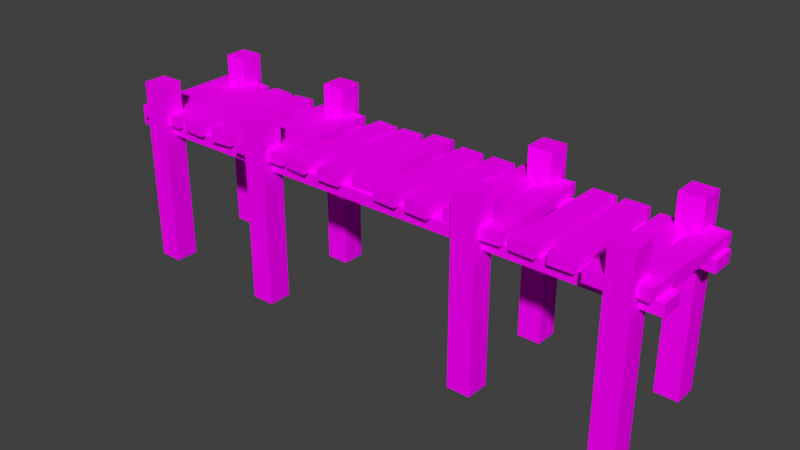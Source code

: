 # Source: fridge.blend  (saved by Blender 2.79.0; exported with 4.5.12 LTS)
import bpy
from mathutils import Matrix  # noqa: F401  (used for matrix-valued properties, if any)

bpy.ops.wm.read_factory_settings(use_empty=True)
scene = bpy.context.scene
scene.name = 'Scene'

# ---- collections
col_collection_2 = bpy.data.collections.new('Collection 2'); scene.collection.children.link(col_collection_2)

# ---- images (referenced by path relative to the original .blend; pixels are not part of the script)
import os
ASSET_DIR = os.environ.get("B2B_ASSET_DIR", "")  # directory of the original .blend (textures are referenced by path, not embedded)
HERE = os.path.dirname(os.path.abspath(__file__))  # packed textures are extracted next to this script under _unpacked/

def load_image(name, relpath, width, height, colorspace="sRGB"):
    """Load a texture the original file referenced (path relative to the .blend, or extracted next to this script)."""
    p = next((c for c in (os.path.join(HERE, relpath), os.path.join(ASSET_DIR, relpath)) if relpath and os.path.exists(c)), "")
    if p:
        img = bpy.data.images.load(p, check_existing=True)
        img.name = name
    else:  # same state as the original file: an image datablock whose file is absent (Cycles renders it pink)
        img = bpy.data.images.new(name, width, height)
        img.source = "FILE"
        img.filepath = "//" + (relpath or name)
    img.colorspace_settings.name = colorspace
    return img
img_774abebe_5f00_4bf4_8bf2_1fe07ea7a64e_png = load_image('774abebe-5f00-4bf4-8bf2-1fe07ea7a64e.png', '774abebe-5f00-4bf4-8bf2-1fe07ea7a64e.png', 1024, 1024, 'sRGB')

# ---- materials (node trees are filled in below, after node groups)
mat_wood = bpy.data.materials.new('wood')
mat_wood.alpha_threshold = 0.0
mat_wood.roughness = 0.5

# ---- material node trees
mat_wood.use_nodes = True; mat_wood.node_tree.nodes.clear()
_N = mat_wood.node_tree.nodes; _L = mat_wood.node_tree.links
n0 = _N.new('ShaderNodeOutputMaterial'); n0.name = 'Material Output'; n0.location = (300, 300)
n1 = _N.new('ShaderNodeBsdfDiffuse'); n1.name = 'Diffuse BSDF'; n1.location = (10, 300)
n2 = _N.new('ShaderNodeTexImage'); n2.name = 'Image Texture'; n2.location = (-180, 300)
n2.width = 140
n2.image = img_774abebe_5f00_4bf4_8bf2_1fe07ea7a64e_png
_L.new(n1.outputs[0], n0.inputs[0])
_L.new(n2.outputs[0], n1.inputs[0])
n0.is_active_output = True

# ---- world
world_world = bpy.data.worlds.new('World'); scene.world = world_world
world_world.color = (0.05088, 0.05088, 0.05088)
world_world.use_sun_shadow = False
world_world.sun_shadow_jitter_overblur = 0.0
world_world.cycles.sampling_method = 'MANUAL'

# ---- meshes
me_cube_028 = bpy.data.meshes.new('Cube.028')
me_cube_028.from_pydata([(-1.0, -1.0, -1.0), (-1.0, -1.0, 1.0), (-1.0, 1.0, -1.0), (-1.0, 1.0, 1.0), (1.0, -1.0, -1.0), (1.0, -1.0, 1.0), (1.0, 1.0, -1.0), (1.0, 1.0, 1.0)], [], [(0, 1, 3, 2), (2, 3, 7, 6), (6, 7, 5, 4), (4, 5, 1, 0), (2, 6, 4, 0), (7, 3, 1, 5)])
_uv = me_cube_028.uv_layers.new(name='UVMap')
_uv.uv.foreach_set('vector', [0.5481, 0.5, 0.5481, 1.5, 1.548, 1.5, 1.548, 0.5, 0.003976, 0.5, 0.003976, 1.5, 1.004, 1.5, 1.004, 0.5, 0.5481, 0.5, 0.5481, 1.5, -0.4519, 1.5, -0.4519, 0.5, 0.003976, 0.5, 0.003976, 1.5, -0.996, 1.5, -0.996, 0.5, 0.003976, 0.5481, 1.004, 0.5481, 1.004, -0.4519, 0.003976, -0.4519, 0.003976, 0.5481, -0.996, 0.5481, -0.996, -0.4519, 0.003976, -0.4519])
me_cube_028.materials.append(mat_wood)
me_cube_028.use_remesh_preserve_volume = False
me_cube_028.use_remesh_preserve_attributes = False
me_cube_028.use_mirror_vertex_groups = False
me_cube_028.update()
me_cube_027 = bpy.data.meshes.new('Cube.027')
me_cube_027.from_pydata([(-1.0, -1.0, -1.0), (-1.0, -1.0, 1.0), (-1.0, 1.0, -1.0), (-1.0, 1.0, 1.0), (1.0, -1.0, -1.0), (1.0, -1.0, 1.0), (1.0, 1.0, -1.0), (1.0, 1.0, 1.0)], [], [(0, 1, 3, 2), (2, 3, 7, 6), (6, 7, 5, 4), (4, 5, 1, 0), (2, 6, 4, 0), (7, 3, 1, 5)])
_uv = me_cube_027.uv_layers.new(name='UVMap')
_uv.uv.foreach_set('vector', [0.45, 0.5, 0.45, 1.5, 1.45, 1.5, 1.45, 0.5, 0.003976, 0.5, 0.003976, 1.5, 1.004, 1.5, 1.004, 0.5, 0.45, 0.5, 0.45, 1.5, -0.55, 1.5, -0.55, 0.5, 0.003976, 0.5, 0.003976, 1.5, -0.996, 1.5, -0.996, 0.5, 0.003976, 0.45, 1.004, 0.45, 1.004, -0.55, 0.003976, -0.55, 0.003976, 0.45, -0.996, 0.45, -0.996, -0.55, 0.003976, -0.55])
me_cube_027.materials.append(mat_wood)
me_cube_027.use_remesh_preserve_volume = False
me_cube_027.use_remesh_preserve_attributes = False
me_cube_027.use_mirror_vertex_groups = False
me_cube_027.update()
me_cube_026 = bpy.data.meshes.new('Cube.026')
me_cube_026.from_pydata([(-1.0, -1.0, -1.0), (-1.0, -1.0, 1.0), (-1.0, 1.0, -1.0), (-1.0, 1.0, 1.0), (1.0, -1.0, -1.0), (1.0, -1.0, 1.0), (1.0, 1.0, -1.0), (1.0, 1.0, 1.0)], [], [(0, 1, 3, 2), (2, 3, 7, 6), (6, 7, 5, 4), (4, 5, 1, 0), (2, 6, 4, 0), (7, 3, 1, 5)])
_uv = me_cube_026.uv_layers.new(name='UVMap')
_uv.uv.foreach_set('vector', [0.45, 0.5, 0.45, 1.5, 1.45, 1.5, 1.45, 0.5, 0.003976, 0.5, 0.003976, 1.5, 1.004, 1.5, 1.004, 0.5, 0.45, 0.5, 0.45, 1.5, -0.55, 1.5, -0.55, 0.5, 0.003976, 0.5, 0.003976, 1.5, -0.996, 1.5, -0.996, 0.5, 0.003976, 0.45, 1.004, 0.45, 1.004, -0.55, 0.003976, -0.55, 0.003976, 0.45, -0.996, 0.45, -0.996, -0.55, 0.003976, -0.55])
me_cube_026.materials.append(mat_wood)
me_cube_026.use_remesh_preserve_volume = False
me_cube_026.use_remesh_preserve_attributes = False
me_cube_026.use_mirror_vertex_groups = False
me_cube_026.update()
me_cube_025 = bpy.data.meshes.new('Cube.025')
me_cube_025.from_pydata([(-1.0, -1.0, -1.0), (-1.0, -1.0, 1.0), (-1.0, 1.0, -1.0), (-1.0, 1.0, 1.0), (1.0, -1.0, -1.0), (1.0, -1.0, 1.0), (1.0, 1.0, -1.0), (1.0, 1.0, 1.0)], [], [(0, 1, 3, 2), (2, 3, 7, 6), (6, 7, 5, 4), (4, 5, 1, 0), (2, 6, 4, 0), (7, 3, 1, 5)])
_uv = me_cube_025.uv_layers.new(name='UVMap')
_uv.uv.foreach_set('vector', [0.5481, 0.5, 0.5481, 1.5, 1.548, 1.5, 1.548, 0.5, 0.003976, 0.5, 0.003976, 1.5, 1.004, 1.5, 1.004, 0.5, 0.5481, 0.5, 0.5481, 1.5, -0.4519, 1.5, -0.4519, 0.5, 0.003976, 0.5, 0.003976, 1.5, -0.996, 1.5, -0.996, 0.5, 0.003976, 0.5481, 1.004, 0.5481, 1.004, -0.4519, 0.003976, -0.4519, 0.003976, 0.5481, -0.996, 0.5481, -0.996, -0.4519, 0.003976, -0.4519])
me_cube_025.materials.append(mat_wood)
me_cube_025.use_remesh_preserve_volume = False
me_cube_025.use_remesh_preserve_attributes = False
me_cube_025.use_mirror_vertex_groups = False
me_cube_025.update()
me_cube_024 = bpy.data.meshes.new('Cube.024')
me_cube_024.from_pydata([(-1.0, -1.0, -1.0), (-1.0, -1.0, 1.0), (-1.0, 1.0, -1.0), (-1.0, 1.0, 1.0), (1.0, -1.0, -1.0), (1.0, -1.0, 1.0), (1.0, 1.0, -1.0), (1.0, 1.0, 1.0)], [], [(0, 1, 3, 2), (2, 3, 7, 6), (6, 7, 5, 4), (4, 5, 1, 0), (2, 6, 4, 0), (7, 3, 1, 5)])
_uv = me_cube_024.uv_layers.new(name='UVMap')
_uv.uv.foreach_set('vector', [0.5481, 0.5, 0.5481, 1.5, 1.548, 1.5, 1.548, 0.5, 0.178, 0.5, 0.178, 1.5, 1.178, 1.5, 1.178, 0.5, 0.5481, 0.5, 0.5481, 1.5, -0.4519, 1.5, -0.4519, 0.5, 0.178, 0.5, 0.178, 1.5, -0.822, 1.5, -0.822, 0.5, 0.178, 0.5481, 1.178, 0.5481, 1.178, -0.4519, 0.178, -0.4519, 0.178, 0.5481, -0.822, 0.5481, -0.822, -0.4519, 0.178, -0.4519])
me_cube_024.materials.append(mat_wood)
me_cube_024.use_remesh_preserve_volume = False
me_cube_024.use_remesh_preserve_attributes = False
me_cube_024.use_mirror_vertex_groups = False
me_cube_024.update()
me_cube_023 = bpy.data.meshes.new('Cube.023')
me_cube_023.from_pydata([(-1.0, -1.0, -1.0), (-1.0, -1.0, 1.0), (-1.0, 1.0, -1.0), (-1.0, 1.0, 1.0), (1.0, -1.0, -1.0), (1.0, -1.0, 1.0), (1.0, 1.0, -1.0), (1.0, 1.0, 1.0)], [], [(0, 1, 3, 2), (2, 3, 7, 6), (6, 7, 5, 4), (4, 5, 1, 0), (2, 6, 4, 0), (7, 3, 1, 5)])
_uv = me_cube_023.uv_layers.new(name='UVMap')
_uv.uv.foreach_set('vector', [0.45, 0.5, 0.45, 1.5, 1.45, 1.5, 1.45, 0.5, 0.178, 0.5, 0.178, 1.5, 1.178, 1.5, 1.178, 0.5, 0.45, 0.5, 0.45, 1.5, -0.55, 1.5, -0.55, 0.5, 0.178, 0.5, 0.178, 1.5, -0.822, 1.5, -0.822, 0.5, 0.178, 0.45, 1.178, 0.45, 1.178, -0.55, 0.178, -0.55, 0.178, 0.45, -0.822, 0.45, -0.822, -0.55, 0.178, -0.55])
me_cube_023.materials.append(mat_wood)
me_cube_023.use_remesh_preserve_volume = False
me_cube_023.use_remesh_preserve_attributes = False
me_cube_023.use_mirror_vertex_groups = False
me_cube_023.update()
me_cube_022 = bpy.data.meshes.new('Cube.022')
me_cube_022.from_pydata([(-1.0, -1.0, -1.0), (-1.0, -1.0, 1.0), (-1.0, 1.0, -1.0), (-1.0, 1.0, 1.0), (1.0, -1.0, -1.0), (1.0, -1.0, 1.0), (1.0, 1.0, -1.0), (1.0, 1.0, 1.0)], [], [(0, 1, 3, 2), (2, 3, 7, 6), (6, 7, 5, 4), (4, 5, 1, 0), (2, 6, 4, 0), (7, 3, 1, 5)])
_uv = me_cube_022.uv_layers.new(name='UVMap')
_uv.uv.foreach_set('vector', [0.45, 0.5, 0.45, 1.5, 1.45, 1.5, 1.45, 0.5, 0.8474, 0.5, 0.8474, 1.5, 1.847, 1.5, 1.847, 0.5, 0.45, 0.5, 0.45, 1.5, -0.55, 1.5, -0.55, 0.5, 0.8474, 0.5, 0.8474, 1.5, -0.1526, 1.5, -0.1526, 0.5, 0.8474, 0.45, 1.847, 0.45, 1.847, -0.55, 0.8474, -0.55, 0.8474, 0.45, -0.1526, 0.45, -0.1526, -0.55, 0.8474, -0.55])
me_cube_022.materials.append(mat_wood)
me_cube_022.use_remesh_preserve_volume = False
me_cube_022.use_remesh_preserve_attributes = False
me_cube_022.use_mirror_vertex_groups = False
me_cube_022.update()
me_cube_021 = bpy.data.meshes.new('Cube.021')
me_cube_021.from_pydata([(-1.0, -1.0, -1.0), (-1.0, -1.0, 1.0), (-1.0, 1.0, -1.0), (-1.0, 1.0, 1.0), (1.0, -1.0, -1.0), (1.0, -1.0, 1.0), (1.0, 1.0, -1.0), (1.0, 1.0, 1.0)], [], [(0, 1, 3, 2), (2, 3, 7, 6), (6, 7, 5, 4), (4, 5, 1, 0), (2, 6, 4, 0), (7, 3, 1, 5)])
_uv = me_cube_021.uv_layers.new(name='UVMap')
_uv.uv.foreach_set('vector', [0.5481, 0.5, 0.5481, 1.5, 1.548, 1.5, 1.548, 0.5, 0.8474, 0.5, 0.8474, 1.5, 1.847, 1.5, 1.847, 0.5, 0.5481, 0.5, 0.5481, 1.5, -0.4519, 1.5, -0.4519, 0.5, 0.8474, 0.5, 0.8474, 1.5, -0.1526, 1.5, -0.1526, 0.5, 0.8474, 0.5481, 1.847, 0.5481, 1.847, -0.4519, 0.8474, -0.4519, 0.8474, 0.5481, -0.1526, 0.5481, -0.1526, -0.4519, 0.8474, -0.4519])
me_cube_021.materials.append(mat_wood)
me_cube_021.use_remesh_preserve_volume = False
me_cube_021.use_remesh_preserve_attributes = False
me_cube_021.use_mirror_vertex_groups = False
me_cube_021.update()
me_cube_019 = bpy.data.meshes.new('Cube.019')
me_cube_019.from_pydata([(-1.0, -1.0, -1.0), (-1.0, -1.0, 1.0), (-1.0, 1.0, -1.0), (-1.0, 1.0, 1.0), (1.0, -1.0, -1.0), (1.0, -1.0, 1.0), (1.0, 1.0, -1.0), (1.0, 1.0, 1.0)], [], [(0, 1, 3, 2), (2, 3, 7, 6), (6, 7, 5, 4), (4, 5, 1, 0), (2, 6, 4, 0), (7, 3, 1, 5)])
_uv = me_cube_019.uv_layers.new(name='UVMap')
_uv.uv.foreach_set('vector', [0.65, 0.9, 0.65, 1.9, 1.65, 1.9, 1.65, 0.9, 0.0, 0.9, 0.0, 1.9, 1.0, 1.9, 1.0, 0.9, 0.65, 0.9, 0.65, 1.9, -0.35, 1.9, -0.35, 0.9, 0.0, 0.9, 0.0, 1.9, -1.0, 1.9, -1.0, 0.9, 0.0, 0.65, 1.0, 0.65, 1.0, -0.35, 0.0, -0.35, 0.0, 0.65, -1.0, 0.65, -1.0, -0.35, 0.0, -0.35])
me_cube_019.materials.append(mat_wood)
me_cube_019.use_remesh_preserve_volume = False
me_cube_019.use_remesh_preserve_attributes = False
me_cube_019.use_mirror_vertex_groups = False
me_cube_019.update()
me_cube_018 = bpy.data.meshes.new('Cube.018')
me_cube_018.from_pydata([(-1.0, -1.0, -1.0), (-1.0, -1.0, 1.0), (-1.0, 1.0, -1.0), (-1.0, 1.0, 1.0), (1.0, -1.0, -1.0), (1.0, -1.0, 1.0), (1.0, 1.0, -1.0), (1.0, 1.0, 1.0)], [], [(0, 1, 3, 2), (2, 3, 7, 6), (6, 7, 5, 4), (4, 5, 1, 0), (2, 6, 4, 0), (7, 3, 1, 5)])
_uv = me_cube_018.uv_layers.new(name='UVMap')
_uv.uv.foreach_set('vector', [0.35, 0.9, 0.35, 1.9, 1.35, 1.9, 1.35, 0.9, 0.0, 0.9, 0.0, 1.9, 1.0, 1.9, 1.0, 0.9, 0.35, 0.9, 0.35, 1.9, -0.65, 1.9, -0.65, 0.9, 0.0, 0.9, 0.0, 1.9, -1.0, 1.9, -1.0, 0.9, 0.0, 0.35, 1.0, 0.35, 1.0, -0.65, 0.0, -0.65, 0.0, 0.35, -1.0, 0.35, -1.0, -0.65, 0.0, -0.65])
me_cube_018.materials.append(mat_wood)
me_cube_018.use_remesh_preserve_volume = False
me_cube_018.use_remesh_preserve_attributes = False
me_cube_018.use_mirror_vertex_groups = False
me_cube_018.update()
me_cube_017 = bpy.data.meshes.new('Cube.017')
me_cube_017.from_pydata([(-1.0, -1.0, -1.0), (-1.0, -1.0, 1.0), (-1.0, 1.0, -1.0), (-1.0, 1.0, 1.0), (1.0, -1.0, -1.0), (1.0, -1.0, 1.0), (1.0, 1.0, -1.0), (1.0, 1.0, 1.0)], [], [(0, 1, 3, 2), (2, 3, 7, 6), (6, 7, 5, 4), (4, 5, 1, 0), (2, 6, 4, 0), (7, 3, 1, 5)])
_uv = me_cube_017.uv_layers.new(name='UVMap')
_uv.uv.foreach_set('vector', [0.0, 0.0, 0.0, 1.0, 1.0, 1.0, 1.0, 0.0, 0.7053, 0.0, 0.7053, 1.0, 1.705, 1.0, 1.705, 0.0, 0.0, 0.0, 0.0, 1.0, -1.0, 1.0, -1.0, 0.0, 0.7053, 0.0, 0.7053, 1.0, -0.2947, 1.0, -0.2947, 0.0, 0.7053, 0.0, 1.705, 0.0, 1.705, -1.0, 0.7053, -1.0, 0.7053, 0.0, -0.2947, 0.0, -0.2947, -1.0, 0.7053, -1.0])
me_cube_017.materials.append(mat_wood)
me_cube_017.use_remesh_preserve_volume = False
me_cube_017.use_remesh_preserve_attributes = False
me_cube_017.use_mirror_vertex_groups = False
me_cube_017.update()
me_cube_016 = bpy.data.meshes.new('Cube.016')
me_cube_016.from_pydata([(-1.0, -1.0, -1.0), (-1.0, -1.0, 1.0), (-1.0, 1.0, -1.0), (-1.0, 1.0, 1.0), (1.0, -1.0, -1.0), (1.0, -1.0, 1.0), (1.0, 1.0, -1.0), (1.0, 1.0, 1.0)], [], [(0, 1, 3, 2), (2, 3, 7, 6), (6, 7, 5, 4), (4, 5, 1, 0), (2, 6, 4, 0), (7, 3, 1, 5)])
_uv = me_cube_016.uv_layers.new(name='UVMap')
_uv.uv.foreach_set('vector', [0.0, 0.0, 0.0, 1.0, 1.0, 1.0, 1.0, 0.0, 0.3002, 0.0, 0.3002, 1.0, 1.3, 1.0, 1.3, 0.0, 0.0, 0.0, 0.0, 1.0, -1.0, 1.0, -1.0, 0.0, 0.3002, 0.0, 0.3002, 1.0, -0.6998, 1.0, -0.6998, 0.0, 0.3002, 0.0, 1.3, 0.0, 1.3, -1.0, 0.3002, -1.0, 0.3002, 0.0, -0.6998, 0.0, -0.6998, -1.0, 0.3002, -1.0])
me_cube_016.materials.append(mat_wood)
me_cube_016.use_remesh_preserve_volume = False
me_cube_016.use_remesh_preserve_attributes = False
me_cube_016.use_mirror_vertex_groups = False
me_cube_016.update()
me_cube_015 = bpy.data.meshes.new('Cube.015')
me_cube_015.from_pydata([(-1.0, -1.0, -1.0), (-1.0, -1.0, 1.0), (-1.0, 1.0, -1.0), (-1.0, 1.0, 1.0), (1.0, -1.0, -1.0), (1.0, -1.0, 1.0), (1.0, 1.0, -1.0), (1.0, 1.0, 1.0)], [], [(0, 1, 3, 2), (2, 3, 7, 6), (6, 7, 5, 4), (4, 5, 1, 0), (2, 6, 4, 0), (7, 3, 1, 5)])
_uv = me_cube_015.uv_layers.new(name='UVMap')
_uv.uv.foreach_set('vector', [0.0, 0.0, 0.0, 1.0, 1.0, 1.0, 1.0, 0.0, 0.5475, 0.0, 0.5475, 1.0, 1.548, 1.0, 1.548, 0.0, 0.0, 0.0, 0.0, 1.0, -1.0, 1.0, -1.0, 0.0, 0.5475, 0.0, 0.5475, 1.0, -0.4525, 1.0, -0.4525, 0.0, 0.5475, 0.0, 1.548, 0.0, 1.548, -1.0, 0.5475, -1.0, 0.5475, 0.0, -0.4525, 0.0, -0.4525, -1.0, 0.5475, -1.0])
me_cube_015.materials.append(mat_wood)
me_cube_015.use_remesh_preserve_volume = False
me_cube_015.use_remesh_preserve_attributes = False
me_cube_015.use_mirror_vertex_groups = False
me_cube_015.update()
me_cube_014 = bpy.data.meshes.new('Cube.014')
me_cube_014.from_pydata([(-1.0, -1.0, -1.0), (-1.0, -1.0, 1.0), (-1.0, 1.0, -1.0), (-1.0, 1.0, 1.0), (1.0, -1.0, -1.0), (1.0, -1.0, 1.0), (1.0, 1.0, -1.0), (1.0, 1.0, 1.0)], [], [(0, 1, 3, 2), (2, 3, 7, 6), (6, 7, 5, 4), (4, 5, 1, 0), (2, 6, 4, 0), (7, 3, 1, 5)])
_uv = me_cube_014.uv_layers.new(name='UVMap')
_uv.uv.foreach_set('vector', [0.0, 0.0, 0.0, 1.0, 1.0, 1.0, 1.0, 0.0, 0.9792, 0.0, 0.9792, 1.0, 1.979, 1.0, 1.979, 0.0, 0.0, 0.0, 0.0, 1.0, -1.0, 1.0, -1.0, 0.0, 0.9792, 0.0, 0.9792, 1.0, -0.02083, 1.0, -0.02083, 0.0, 0.9792, 0.0, 1.979, 0.0, 1.979, -1.0, 0.9792, -1.0, 0.9792, 0.0, -0.02083, 0.0, -0.02083, -1.0, 0.9792, -1.0])
me_cube_014.materials.append(mat_wood)
me_cube_014.use_remesh_preserve_volume = False
me_cube_014.use_remesh_preserve_attributes = False
me_cube_014.use_mirror_vertex_groups = False
me_cube_014.update()
me_cube_013 = bpy.data.meshes.new('Cube.013')
me_cube_013.from_pydata([(-1.0, -1.0, -1.0), (-1.0, -1.0, 1.0), (-1.0, 1.0, -1.0), (-1.0, 1.0, 1.0), (1.0, -1.0, -1.0), (1.0, -1.0, 1.0), (1.0, 1.0, -1.0), (1.0, 1.0, 1.0)], [], [(0, 1, 3, 2), (2, 3, 7, 6), (6, 7, 5, 4), (4, 5, 1, 0), (2, 6, 4, 0), (7, 3, 1, 5)])
_uv = me_cube_013.uv_layers.new(name='UVMap')
_uv.uv.foreach_set('vector', [0.0, 0.0, 0.0, 1.0, 1.0, 1.0, 1.0, 0.0, 0.2568, 0.0, 0.2568, 1.0, 1.257, 1.0, 1.257, 0.0, 0.0, 0.0, 0.0, 1.0, -1.0, 1.0, -1.0, 0.0, 0.2568, 0.0, 0.2568, 1.0, -0.7432, 1.0, -0.7432, 0.0, 0.2568, 0.0, 1.257, 0.0, 1.257, -1.0, 0.2568, -1.0, 0.2568, 0.0, -0.7432, 0.0, -0.7432, -1.0, 0.2568, -1.0])
me_cube_013.materials.append(mat_wood)
me_cube_013.use_remesh_preserve_volume = False
me_cube_013.use_remesh_preserve_attributes = False
me_cube_013.use_mirror_vertex_groups = False
me_cube_013.update()
me_cube_012 = bpy.data.meshes.new('Cube.012')
me_cube_012.from_pydata([(-1.0, -1.0, -1.0), (-1.0, -1.0, 1.0), (-1.0, 1.0, -1.0), (-1.0, 1.0, 1.0), (1.0, -1.0, -1.0), (1.0, -1.0, 1.0), (1.0, 1.0, -1.0), (1.0, 1.0, 1.0)], [], [(0, 1, 3, 2), (2, 3, 7, 6), (6, 7, 5, 4), (4, 5, 1, 0), (2, 6, 4, 0), (7, 3, 1, 5)])
_uv = me_cube_012.uv_layers.new(name='UVMap')
_uv.uv.foreach_set('vector', [0.0, 0.0, 0.0, 1.0, 1.0, 1.0, 1.0, 0.0, 0.7323, 0.0, 0.7323, 1.0, 1.732, 1.0, 1.732, 0.0, 0.0, 0.0, 0.0, 1.0, -1.0, 1.0, -1.0, 0.0, 0.7323, 0.0, 0.7323, 1.0, -0.2677, 1.0, -0.2677, 0.0, 0.7323, 0.0, 1.732, 0.0, 1.732, -1.0, 0.7323, -1.0, 0.7323, 0.0, -0.2677, 0.0, -0.2677, -1.0, 0.7323, -1.0])
me_cube_012.materials.append(mat_wood)
me_cube_012.use_remesh_preserve_volume = False
me_cube_012.use_remesh_preserve_attributes = False
me_cube_012.use_mirror_vertex_groups = False
me_cube_012.update()
me_cube_011 = bpy.data.meshes.new('Cube.011')
me_cube_011.from_pydata([(-1.0, -1.0, -1.0), (-1.0, -1.0, 1.0), (-1.0, 1.0, -1.0), (-1.0, 1.0, 1.0), (1.0, -1.0, -1.0), (1.0, -1.0, 1.0), (1.0, 1.0, -1.0), (1.0, 1.0, 1.0)], [], [(0, 1, 3, 2), (2, 3, 7, 6), (6, 7, 5, 4), (4, 5, 1, 0), (2, 6, 4, 0), (7, 3, 1, 5)])
_uv = me_cube_011.uv_layers.new(name='UVMap')
_uv.uv.foreach_set('vector', [0.0, 0.0, 0.0, 1.0, 1.0, 1.0, 1.0, 0.0, 0.4547, 0.0, 0.4547, 1.0, 1.455, 1.0, 1.455, 0.0, 0.0, 0.0, 0.0, 1.0, -1.0, 1.0, -1.0, 0.0, 0.4547, 0.0, 0.4547, 1.0, -0.5453, 1.0, -0.5453, 0.0, 0.4547, 0.0, 1.455, 0.0, 1.455, -1.0, 0.4547, -1.0, 0.4547, 0.0, -0.5453, 0.0, -0.5453, -1.0, 0.4547, -1.0])
me_cube_011.materials.append(mat_wood)
me_cube_011.use_remesh_preserve_volume = False
me_cube_011.use_remesh_preserve_attributes = False
me_cube_011.use_mirror_vertex_groups = False
me_cube_011.update()
me_cube_010 = bpy.data.meshes.new('Cube.010')
me_cube_010.from_pydata([(-1.0, -1.0, -1.0), (-1.0, -1.0, 1.0), (-1.0, 1.0, -1.0), (-1.0, 1.0, 1.0), (1.0, -1.0, -1.0), (1.0, -1.0, 1.0), (1.0, 1.0, -1.0), (1.0, 1.0, 1.0)], [], [(0, 1, 3, 2), (2, 3, 7, 6), (6, 7, 5, 4), (4, 5, 1, 0), (2, 6, 4, 0), (7, 3, 1, 5)])
_uv = me_cube_010.uv_layers.new(name='UVMap')
_uv.uv.foreach_set('vector', [0.0, 0.0, 0.0, 1.0, 1.0, 1.0, 1.0, 0.0, 0.02306, 0.0, 0.02306, 1.0, 1.023, 1.0, 1.023, 0.0, 0.0, 0.0, 0.0, 1.0, -1.0, 1.0, -1.0, 0.0, 0.02306, 0.0, 0.02306, 1.0, -0.9769, 1.0, -0.9769, 0.0, 0.02306, 0.0, 1.023, 0.0, 1.023, -1.0, 0.02306, -1.0, 0.02306, 0.0, -0.9769, 0.0, -0.9769, -1.0, 0.02306, -1.0])
me_cube_010.materials.append(mat_wood)
me_cube_010.use_remesh_preserve_volume = False
me_cube_010.use_remesh_preserve_attributes = False
me_cube_010.use_mirror_vertex_groups = False
me_cube_010.update()
me_cube_009 = bpy.data.meshes.new('Cube.009')
me_cube_009.from_pydata([(-1.0, -1.0, -1.0), (-1.0, -1.0, 1.0), (-1.0, 1.0, -1.0), (-1.0, 1.0, 1.0), (1.0, -1.0, -1.0), (1.0, -1.0, 1.0), (1.0, 1.0, -1.0), (1.0, 1.0, 1.0)], [], [(0, 1, 3, 2), (2, 3, 7, 6), (6, 7, 5, 4), (4, 5, 1, 0), (2, 6, 4, 0), (7, 3, 1, 5)])
_uv = me_cube_009.uv_layers.new(name='UVMap')
_uv.uv.foreach_set('vector', [0.0, 0.0, 0.0, 1.0, 1.0, 1.0, 1.0, 0.0, 0.4275, 0.0, 0.4275, 1.0, 1.427, 1.0, 1.427, 0.0, 0.0, 0.0, 0.0, 1.0, -1.0, 1.0, -1.0, 0.0, 0.4275, 0.0, 0.4275, 1.0, -0.5725, 1.0, -0.5725, 0.0, 0.4275, 0.0, 1.427, 0.0, 1.427, -1.0, 0.4275, -1.0, 0.4275, 0.0, -0.5725, 0.0, -0.5725, -1.0, 0.4275, -1.0])
me_cube_009.materials.append(mat_wood)
me_cube_009.use_remesh_preserve_volume = False
me_cube_009.use_remesh_preserve_attributes = False
me_cube_009.use_mirror_vertex_groups = False
me_cube_009.update()
me_cube_008 = bpy.data.meshes.new('Cube.008')
me_cube_008.from_pydata([(-1.0, -1.0, -1.0), (-1.0, -1.0, 1.0), (-1.0, 1.0, -1.0), (-1.0, 1.0, 1.0), (1.0, -1.0, -1.0), (1.0, -1.0, 1.0), (1.0, 1.0, -1.0), (1.0, 1.0, 1.0)], [], [(0, 1, 3, 2), (2, 3, 7, 6), (6, 7, 5, 4), (4, 5, 1, 0), (2, 6, 4, 0), (7, 3, 1, 5)])
_uv = me_cube_008.uv_layers.new(name='UVMap')
_uv.uv.foreach_set('vector', [0.0, 0.0, 0.0, 1.0, 1.0, 1.0, 1.0, 0.0, 0.8591, 0.0, 0.8591, 1.0, 1.859, 1.0, 1.859, 0.0, 0.0, 0.0, 0.0, 1.0, -1.0, 1.0, -1.0, 0.0, 0.8591, 0.0, 0.8591, 1.0, -0.1409, 1.0, -0.1409, 0.0, 0.8591, 0.0, 1.859, 0.0, 1.859, -1.0, 0.8591, -1.0, 0.8591, 0.0, -0.1409, 0.0, -0.1409, -1.0, 0.8591, -1.0])
me_cube_008.materials.append(mat_wood)
me_cube_008.use_remesh_preserve_volume = False
me_cube_008.use_remesh_preserve_attributes = False
me_cube_008.use_mirror_vertex_groups = False
me_cube_008.update()
me_cube_007 = bpy.data.meshes.new('Cube.007')
me_cube_007.from_pydata([(-1.0, -1.0, -1.0), (-1.0, -1.0, 1.0), (-1.0, 1.0, -1.0), (-1.0, 1.0, 1.0), (1.0, -1.0, -1.0), (1.0, -1.0, 1.0), (1.0, 1.0, -1.0), (1.0, 1.0, 1.0)], [], [(0, 1, 3, 2), (2, 3, 7, 6), (6, 7, 5, 4), (4, 5, 1, 0), (2, 6, 4, 0), (7, 3, 1, 5)])
_uv = me_cube_007.uv_layers.new(name='UVMap')
_uv.uv.foreach_set('vector', [0.0, 0.0, 0.0, 1.0, 1.0, 1.0, 1.0, 0.0, 0.1368, 0.0, 0.1368, 1.0, 1.137, 1.0, 1.137, 0.0, 0.0, 0.0, 0.0, 1.0, -1.0, 1.0, -1.0, 0.0, 0.1368, 0.0, 0.1368, 1.0, -0.8632, 1.0, -0.8632, 0.0, 0.1368, 0.0, 1.137, 0.0, 1.137, -1.0, 0.1368, -1.0, 0.1368, 0.0, -0.8632, 0.0, -0.8632, -1.0, 0.1368, -1.0])
me_cube_007.materials.append(mat_wood)
me_cube_007.use_remesh_preserve_volume = False
me_cube_007.use_remesh_preserve_attributes = False
me_cube_007.use_mirror_vertex_groups = False
me_cube_007.update()
me_cube_006 = bpy.data.meshes.new('Cube.006')
me_cube_006.from_pydata([(-1.0, -1.0, -1.0), (-1.0, -1.0, 1.0), (-1.0, 1.0, -1.0), (-1.0, 1.0, 1.0), (1.0, -1.0, -1.0), (1.0, -1.0, 1.0), (1.0, 1.0, -1.0), (1.0, 1.0, 1.0)], [], [(0, 1, 3, 2), (2, 3, 7, 6), (6, 7, 5, 4), (4, 5, 1, 0), (2, 6, 4, 0), (7, 3, 1, 5)])
_uv = me_cube_006.uv_layers.new(name='UVMap')
_uv.uv.foreach_set('vector', [0.0, 0.0, 0.0, 1.0, 1.0, 1.0, 1.0, 0.0, 0.8565, 0.0, 0.8565, 1.0, 1.857, 1.0, 1.857, 0.0, 0.0, 0.0, 0.0, 1.0, -1.0, 1.0, -1.0, 0.0, 0.8565, 0.0, 0.8565, 1.0, -0.1435, 1.0, -0.1435, 0.0, 0.8565, 0.0, 1.857, 0.0, 1.857, -1.0, 0.8565, -1.0, 0.8565, 0.0, -0.1435, 0.0, -0.1435, -1.0, 0.8565, -1.0])
me_cube_006.materials.append(mat_wood)
me_cube_006.use_remesh_preserve_volume = False
me_cube_006.use_remesh_preserve_attributes = False
me_cube_006.use_mirror_vertex_groups = False
me_cube_006.update()
me_cube_005 = bpy.data.meshes.new('Cube.005')
me_cube_005.from_pydata([(-1.0, -1.0, -1.0), (-1.0, -1.0, 1.0), (-1.0, 1.0, -1.0), (-1.0, 1.0, 1.0), (1.0, -1.0, -1.0), (1.0, -1.0, 1.0), (1.0, 1.0, -1.0), (1.0, 1.0, 1.0)], [], [(0, 1, 3, 2), (2, 3, 7, 6), (6, 7, 5, 4), (4, 5, 1, 0), (2, 6, 4, 0), (7, 3, 1, 5)])
_uv = me_cube_005.uv_layers.new(name='UVMap')
_uv.uv.foreach_set('vector', [0.0, 0.0, 0.0, 1.0, 1.0, 1.0, 1.0, 0.0, 0.5789, 0.0, 0.5789, 1.0, 1.579, 1.0, 1.579, 0.0, 0.0, 0.0, 0.0, 1.0, -1.0, 1.0, -1.0, 0.0, 0.5789, 0.0, 0.5789, 1.0, -0.4211, 1.0, -0.4211, 0.0, 0.5789, 0.0, 1.579, 0.0, 1.579, -1.0, 0.5789, -1.0, 0.5789, 0.0, -0.4211, 0.0, -0.4211, -1.0, 0.5789, -1.0])
me_cube_005.materials.append(mat_wood)
me_cube_005.use_remesh_preserve_volume = False
me_cube_005.use_remesh_preserve_attributes = False
me_cube_005.use_mirror_vertex_groups = False
me_cube_005.update()
me_cube_004 = bpy.data.meshes.new('Cube.004')
me_cube_004.from_pydata([(-1.0, -1.0, -1.0), (-1.0, -1.0, 1.0), (-1.0, 1.0, -1.0), (-1.0, 1.0, 1.0), (1.0, -1.0, -1.0), (1.0, -1.0, 1.0), (1.0, 1.0, -1.0), (1.0, 1.0, 1.0)], [], [(0, 1, 3, 2), (2, 3, 7, 6), (6, 7, 5, 4), (4, 5, 1, 0), (2, 6, 4, 0), (7, 3, 1, 5)])
_uv = me_cube_004.uv_layers.new(name='UVMap')
_uv.uv.foreach_set('vector', [0.0, 0.0, 0.0, 1.0, 1.0, 1.0, 1.0, 0.0, 0.1473, 0.0, 0.1473, 1.0, 1.147, 1.0, 1.147, 0.0, 0.0, 0.0, 0.0, 1.0, -1.0, 1.0, -1.0, 0.0, 0.1473, 0.0, 0.1473, 1.0, -0.8527, 1.0, -0.8527, 0.0, 0.1473, 0.0, 1.147, 0.0, 1.147, -1.0, 0.1473, -1.0, 0.1473, 0.0, -0.8527, 0.0, -0.8527, -1.0, 0.1473, -1.0])
me_cube_004.materials.append(mat_wood)
me_cube_004.use_remesh_preserve_volume = False
me_cube_004.use_remesh_preserve_attributes = False
me_cube_004.use_mirror_vertex_groups = False
me_cube_004.update()
me_cube_003 = bpy.data.meshes.new('Cube.003')
me_cube_003.from_pydata([(-1.0, -1.0, -1.0), (-1.0, -1.0, 1.0), (-1.0, 1.0, -1.0), (-1.0, 1.0, 1.0), (1.0, -1.0, -1.0), (1.0, -1.0, 1.0), (1.0, 1.0, -1.0), (1.0, 1.0, 1.0)], [], [(0, 1, 3, 2), (2, 3, 7, 6), (6, 7, 5, 4), (4, 5, 1, 0), (2, 6, 4, 0), (7, 3, 1, 5)])
_uv = me_cube_003.uv_layers.new(name='UVMap')
_uv.uv.foreach_set('vector', [0.0, 0.0, 0.0, 1.0, 1.0, 1.0, 1.0, 0.0, 0.2907, 0.0, 0.2907, 1.0, 1.291, 1.0, 1.291, 0.0, 0.0, 0.0, 0.0, 1.0, -1.0, 1.0, -1.0, 0.0, 0.2907, 0.0, 0.2907, 1.0, -0.7093, 1.0, -0.7093, 0.0, 0.2907, 0.0, 1.291, 0.0, 1.291, -1.0, 0.2907, -1.0, 0.2907, 0.0, -0.7093, 0.0, -0.7093, -1.0, 0.2907, -1.0])
me_cube_003.materials.append(mat_wood)
me_cube_003.use_remesh_preserve_volume = False
me_cube_003.use_remesh_preserve_attributes = False
me_cube_003.use_mirror_vertex_groups = False
me_cube_003.update()
me_cube_002 = bpy.data.meshes.new('Cube.002')
me_cube_002.from_pydata([(-1.0, -1.0, -1.0), (-1.0, -1.0, 1.0), (-1.0, 1.0, -1.0), (-1.0, 1.0, 1.0), (1.0, -1.0, -1.0), (1.0, -1.0, 1.0), (1.0, 1.0, -1.0), (1.0, 1.0, 1.0)], [], [(0, 1, 3, 2), (2, 3, 7, 6), (6, 7, 5, 4), (4, 5, 1, 0), (2, 6, 4, 0), (7, 3, 1, 5)])
_uv = me_cube_002.uv_layers.new(name='UVMap')
_uv.uv.foreach_set('vector', [0.0, 0.0, 0.0, 1.0, 1.0, 1.0, 1.0, 0.0, 0.7224, 0.0, 0.7224, 1.0, 1.722, 1.0, 1.722, 0.0, 0.0, 0.0, 0.0, 1.0, -1.0, 1.0, -1.0, 0.0, 0.7224, 0.0, 0.7224, 1.0, -0.2776, 1.0, -0.2776, 0.0, 0.7224, 0.0, 1.722, 0.0, 1.722, -1.0, 0.7224, -1.0, 0.7224, 0.0, -0.2776, 0.0, -0.2776, -1.0, 0.7224, -1.0])
me_cube_002.materials.append(mat_wood)
me_cube_002.use_remesh_preserve_volume = False
me_cube_002.use_remesh_preserve_attributes = False
me_cube_002.use_mirror_vertex_groups = False
me_cube_002.update()
me_cube_001 = bpy.data.meshes.new('Cube.001')
me_cube_001.from_pydata([(-1.0, -1.0, -1.0), (-1.0, -1.0, 1.0), (-1.0, 1.0, -1.0), (-1.0, 1.0, 1.0), (1.0, -1.0, -1.0), (1.0, -1.0, 1.0), (1.0, 1.0, -1.0), (1.0, 1.0, 1.0)], [], [(0, 1, 3, 2), (2, 3, 7, 6), (6, 7, 5, 4), (4, 5, 1, 0), (2, 6, 4, 0), (7, 3, 1, 5)])
_uv = me_cube_001.uv_layers.new(name='UVMap')
_uv.uv.foreach_set('vector', [0.0, 0.0, 0.0, 1.0, 1.0, 1.0, 1.0, 0.0, 0.0, 0.0, 0.0, 1.0, 1.0, 1.0, 1.0, 0.0, 0.0, 0.0, 0.0, 1.0, -1.0, 1.0, -1.0, 0.0, 0.0, 0.0, 0.0, 1.0, -1.0, 1.0, -1.0, 0.0, 0.0, 0.0, 1.0, 0.0, 1.0, -1.0, 0.0, -1.0, 0.0, 0.0, -1.0, 0.0, -1.0, -1.0, 0.0, -1.0])
me_cube_001.materials.append(mat_wood)
me_cube_001.use_remesh_preserve_volume = False
me_cube_001.use_remesh_preserve_attributes = False
me_cube_001.use_mirror_vertex_groups = False
me_cube_001.update()

# ---- objects
ob_cube_027 = bpy.data.objects.new('Cube.027', me_cube_028)
ob_cube_026 = bpy.data.objects.new('Cube.026', me_cube_027)
ob_cube_025 = bpy.data.objects.new('Cube.025', me_cube_026)
ob_cube_020 = bpy.data.objects.new('Cube.020', me_cube_025)
ob_cube_024 = bpy.data.objects.new('Cube.024', me_cube_024)
ob_cube_023 = bpy.data.objects.new('Cube.023', me_cube_023)
ob_cube_022 = bpy.data.objects.new('Cube.022', me_cube_022)
ob_cube_021 = bpy.data.objects.new('Cube.021', me_cube_021)
ob_cube_018 = bpy.data.objects.new('Cube.018', me_cube_019)
ob_cube_017 = bpy.data.objects.new('Cube.017', me_cube_018)
ob_cube_016 = bpy.data.objects.new('Cube.016', me_cube_017)
ob_cube_015 = bpy.data.objects.new('Cube.015', me_cube_016)
ob_cube_014 = bpy.data.objects.new('Cube.014', me_cube_015)
ob_cube_013 = bpy.data.objects.new('Cube.013', me_cube_014)
ob_cube_012 = bpy.data.objects.new('Cube.012', me_cube_013)
ob_cube_011 = bpy.data.objects.new('Cube.011', me_cube_012)
ob_cube_010 = bpy.data.objects.new('Cube.010', me_cube_011)
ob_cube_009 = bpy.data.objects.new('Cube.009', me_cube_010)
ob_cube_008 = bpy.data.objects.new('Cube.008', me_cube_009)
ob_cube_007 = bpy.data.objects.new('Cube.007', me_cube_008)
ob_cube_006 = bpy.data.objects.new('Cube.006', me_cube_007)
ob_cube_005 = bpy.data.objects.new('Cube.005', me_cube_006)
ob_cube_004 = bpy.data.objects.new('Cube.004', me_cube_005)
ob_cube_003 = bpy.data.objects.new('Cube.003', me_cube_004)
ob_cube_002 = bpy.data.objects.new('Cube.002', me_cube_003)
ob_cube_001 = bpy.data.objects.new('Cube.001', me_cube_002)
ob_cube = bpy.data.objects.new('Cube', me_cube_001)

# ---- transforms, parenting, visibility, modifiers, constraints
ob_cube_027.location = (-1.992, -0.9038, 1.6)
ob_cube_027.scale = (0.2, 0.2, 1.6)
ob_cube_027.lineart.crease_threshold = 0.0
ob_cube_026.location = (-1.992, 0.9, 1.6)
ob_cube_026.scale = (0.2, 0.2, 1.6)
ob_cube_026.lineart.crease_threshold = 0.0
ob_cube_025.location = (2.008, 0.9, 1.6)
ob_cube_025.scale = (0.2, 0.2, 1.6)
ob_cube_025.lineart.crease_threshold = 0.0
ob_cube_020.location = (2.008, -0.9038, 1.6)
ob_cube_020.scale = (0.2, 0.2, 1.6)
ob_cube_020.lineart.crease_threshold = 0.0
ob_cube_024.location = (4.356, -0.9038, 1.6)
ob_cube_024.scale = (0.2, 0.2, 1.6)
ob_cube_024.lineart.crease_threshold = 0.0
ob_cube_023.location = (4.356, 0.9, 1.6)
ob_cube_023.scale = (0.2, 0.2, 1.6)
ob_cube_023.lineart.crease_threshold = 0.0
ob_cube_022.location = (-4.305, 0.9, 1.6)
ob_cube_022.scale = (0.2, 0.2, 1.6)
ob_cube_022.lineart.crease_threshold = 0.0
ob_cube_021.location = (-4.305, -0.9038, 1.6)
ob_cube_021.scale = (0.2, 0.2, 1.6)
ob_cube_021.lineart.crease_threshold = 0.0
ob_cube_018.location = (0.0, -0.7, 2.4)
ob_cube_018.rotation_euler = (0.0, -0.0, 1.571)
ob_cube_018.scale = (0.2, 4.9, 0.1)
ob_cube_018.lineart.crease_threshold = 0.0
ob_cube_017.location = (0.0, 0.7, 2.4)
ob_cube_017.rotation_euler = (0.0, -0.0, 1.571)
ob_cube_017.scale = (0.2, 4.9, 0.1)
ob_cube_017.lineart.crease_threshold = 0.0
ob_cube_016.location = (-4.589, 0.0, 2.6)
ob_cube_016.rotation_euler = (-8.746e-05, -0.01303, 0.02742)
ob_cube_016.scale = (0.2, 1.0, 0.1)
ob_cube_016.lineart.crease_threshold = 0.0
ob_cube_015.location = (4.6, 0.0, 2.6)
ob_cube_015.rotation_euler = (0.0, -0.0, -0.04093)
ob_cube_015.scale = (0.2, 1.0, 0.1)
ob_cube_015.lineart.crease_threshold = 0.0
ob_cube_014.location = (-2.905, 0.0, 2.6)
ob_cube_014.rotation_euler = (-0.0002978, -0.02048, 0.04308)
ob_cube_014.scale = (0.2, 1.0, 0.1)
ob_cube_014.lineart.crease_threshold = 0.0
ob_cube_013.location = (-4.042, 0.0, 2.6)
ob_cube_013.rotation_euler = (-0.0003973, 0.01639, -0.03448)
ob_cube_013.scale = (0.2, 1.0, 0.1)
ob_cube_013.lineart.crease_threshold = 0.0
ob_cube_012.location = (-3.486, 0.0, 2.6)
ob_cube_012.rotation_euler = (-0.0004449, 0.0175, -0.03683)
ob_cube_012.scale = (0.2, 1.0, 0.1)
ob_cube_012.lineart.crease_threshold = 0.0
ob_cube_011.location = (3.465, 0.0, 2.6)
ob_cube_011.rotation_euler = (0.0, -0.0, 0.01017)
ob_cube_011.scale = (0.2, 1.0, 0.1)
ob_cube_011.lineart.crease_threshold = 0.0
ob_cube_010.location = (2.909, 0.0, 2.6)
ob_cube_010.rotation_euler = (0.0, -0.0, -0.02839)
ob_cube_010.scale = (0.2, 1.0, 0.1)
ob_cube_010.lineart.crease_threshold = 0.0
ob_cube_009.location = (4.046, -0.1075, 2.6)
ob_cube_009.scale = (0.2, 1.0, 0.1)
ob_cube_009.lineart.crease_threshold = 0.0
ob_cube_008.location = (-1.145, 0.0, 2.6)
ob_cube_008.rotation_euler = (0.0, -0.0, -0.08192)
ob_cube_008.scale = (0.2, 1.0, 0.1)
ob_cube_008.lineart.crease_threshold = 0.0
ob_cube_007.location = (-2.282, -0.07169, 2.6)
ob_cube_007.scale = (0.2, 1.0, 0.1)
ob_cube_007.lineart.crease_threshold = 0.0
ob_cube_006.location = (-1.726, 0.0, 2.6)
ob_cube_006.rotation_euler = (0.0, -0.0, 0.04138)
ob_cube_006.scale = (0.2, 1.0, 0.1)
ob_cube_006.lineart.crease_threshold = 0.0
ob_cube_005.location = (1.713, 0.1075, 2.6)
ob_cube_005.scale = (0.2, 1.0, 0.1)
ob_cube_005.lineart.crease_threshold = 0.0
ob_cube_004.location = (1.158, 0.0, 2.6)
ob_cube_004.rotation_euler = (0.0, -0.0, -0.04795)
ob_cube_004.scale = (0.2, 1.0, 0.1)
ob_cube_004.lineart.crease_threshold = 0.0
ob_cube_003.location = (2.295, 0.0, 2.6)
ob_cube_003.rotation_euler = (0.0, -0.0, 0.04981)
ob_cube_003.scale = (0.2, 1.0, 0.1)
ob_cube_003.lineart.crease_threshold = 0.0
ob_cube_002.location = (0.5814, 0.0, 2.6)
ob_cube_002.rotation_euler = (0.0, -0.0, -0.05036)
ob_cube_002.scale = (0.2, 1.0, 0.1)
ob_cube_002.lineart.crease_threshold = 0.0
ob_cube_001.location = (-0.5553, 0.0, 2.6)
ob_cube_001.scale = (0.2, 1.0, 0.1)
ob_cube_001.lineart.crease_threshold = 0.0
ob_cube.location = (0.0, 0.1255, 2.6)
ob_cube.rotation_euler = (0.0, -0.0, 0.02915)
ob_cube.scale = (0.2, 1.0, 0.1)
ob_cube.lineart.crease_threshold = 0.0

# ---- collection membership
col_collection_2.objects.link(ob_cube_027)
col_collection_2.objects.link(ob_cube_026)
col_collection_2.objects.link(ob_cube_025)
col_collection_2.objects.link(ob_cube_020)
col_collection_2.objects.link(ob_cube_024)
col_collection_2.objects.link(ob_cube_023)
col_collection_2.objects.link(ob_cube_022)
col_collection_2.objects.link(ob_cube_021)
col_collection_2.objects.link(ob_cube_018)
col_collection_2.objects.link(ob_cube_017)
col_collection_2.objects.link(ob_cube_016)
col_collection_2.objects.link(ob_cube_015)
col_collection_2.objects.link(ob_cube_014)
col_collection_2.objects.link(ob_cube_013)
col_collection_2.objects.link(ob_cube_012)
col_collection_2.objects.link(ob_cube_011)
col_collection_2.objects.link(ob_cube_010)
col_collection_2.objects.link(ob_cube_009)
col_collection_2.objects.link(ob_cube_008)
col_collection_2.objects.link(ob_cube_007)
col_collection_2.objects.link(ob_cube_006)
col_collection_2.objects.link(ob_cube_005)
col_collection_2.objects.link(ob_cube_004)
col_collection_2.objects.link(ob_cube_003)
col_collection_2.objects.link(ob_cube_002)
col_collection_2.objects.link(ob_cube_001)
col_collection_2.objects.link(ob_cube)

# ---- scene / render settings (as saved in the file)
scene.frame_start = 1; scene.frame_end = 250; scene.frame_set(1)
scene.render.engine = 'CYCLES'
scene.render.resolution_percentage = 50
scene.render.dither_intensity = 0.0
scene.cycles.use_denoising = False
scene.cycles.samples = 128
scene.cycles.sampling_pattern = 'TABULATED_SOBOL'
scene.cycles.use_adaptive_sampling = False
scene.cycles.use_light_tree = False
scene.cycles.blur_glossy = 0.0
scene.cycles.sample_clamp_indirect = 0.0
scene.view_settings.view_transform = 'Standard'
bpy.context.view_layer.update()

# ---- added for rendering (the .blend has no active camera and no usable light): camera, sun
cam_auto = bpy.data.cameras.new('AutoCamera')
cam_auto.lens = 50.0
cam_auto.sensor_width = 36.0
cam_auto.clip_end = 1000.0
ob_auto_camera = bpy.data.objects.new('AutoCamera', cam_auto)
scene.collection.objects.link(ob_auto_camera)
ob_auto_camera.location = (9.76059, -11.701, 9.40847)
ob_auto_camera.rotation_euler = (1.09748, -7.21219e-08, 0.694738)
scene.camera = ob_auto_camera
light_auto_sun = bpy.data.lights.new('AutoSun', 'SUN')
light_auto_sun.energy = 3.0
light_auto_sun.angle = 0.0523599
ob_auto_sun = bpy.data.objects.new('AutoSun', light_auto_sun)
scene.collection.objects.link(ob_auto_sun)
ob_auto_sun.rotation_euler = (0.872665, 0.174533, 0.523599)
bpy.context.view_layer.update()
